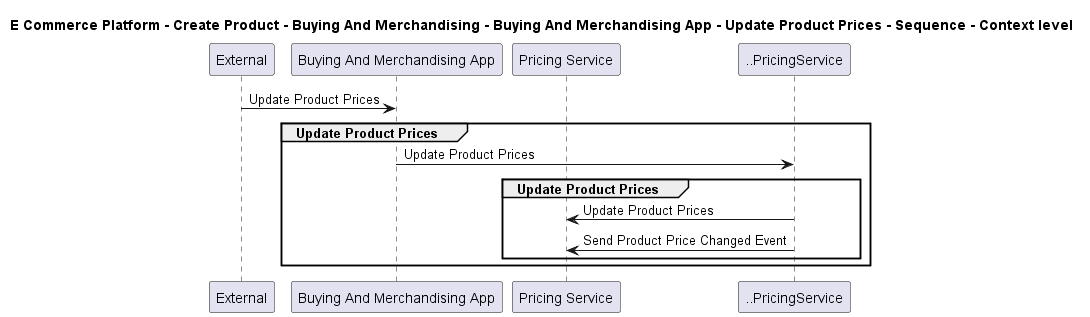

The diagram above was rendered by PlantUML. Its source (embedded in the PNG):
@startuml

title E Commerce Platform - Create Product - Buying And Merchandising - Buying And Merchandising App - Update Product Prices - Sequence - Context level

participant "External" as C4InterFlow.SoftwareSystems.ExternalSystem
participant "Buying And Merchandising App" as ECommercePlatform.CreateProduct.BuyingAndMerchandising.SoftwareSystems.BuyingAndMerchandisingApp
participant "Pricing Service" as ECommercePlatform.CreateProduct.PriceManagement.SoftwareSystems.PricingService

C4InterFlow.SoftwareSystems.ExternalSystem -> ECommercePlatform.CreateProduct.BuyingAndMerchandising.SoftwareSystems.BuyingAndMerchandisingApp : Update Product Prices
group Update Product Prices
ECommercePlatform.CreateProduct.BuyingAndMerchandising.SoftwareSystems.BuyingAndMerchandisingApp -> ..PricingService : Update Product Prices
group Update Product Prices
..PricingService -> ECommercePlatform.CreateProduct.PriceManagement.SoftwareSystems.PricingService : Update Product Prices
..PricingService -> ECommercePlatform.CreateProduct.PriceManagement.SoftwareSystems.PricingService : Send Product Price Changed Event
end
end


@enduml